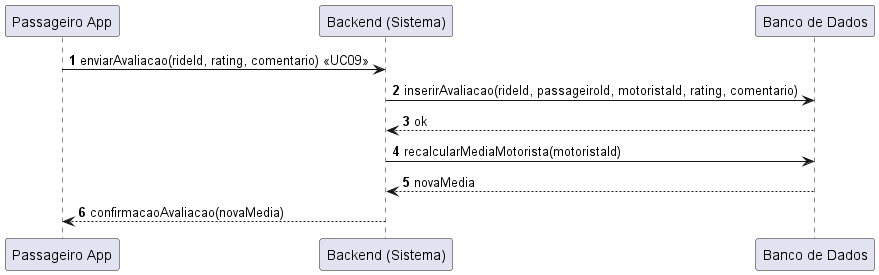

The diagram above was rendered by PlantUML. Its source (embedded in the PNG):
@startuml
autonumber
participant "Passageiro App" as P
participant "Backend (Sistema)" as S
participant "Banco de Dados" as DB

P -> S : enviarAvaliacao(rideId, rating, comentario) <<UC09>>
S -> DB : inserirAvaliacao(rideId, passageiroId, motoristaId, rating, comentario)
DB --> S : ok

S -> DB : recalcularMediaMotorista(motoristaId)
DB --> S : novaMedia

S --> P : confirmacaoAvaliacao(novaMedia)
@enduml